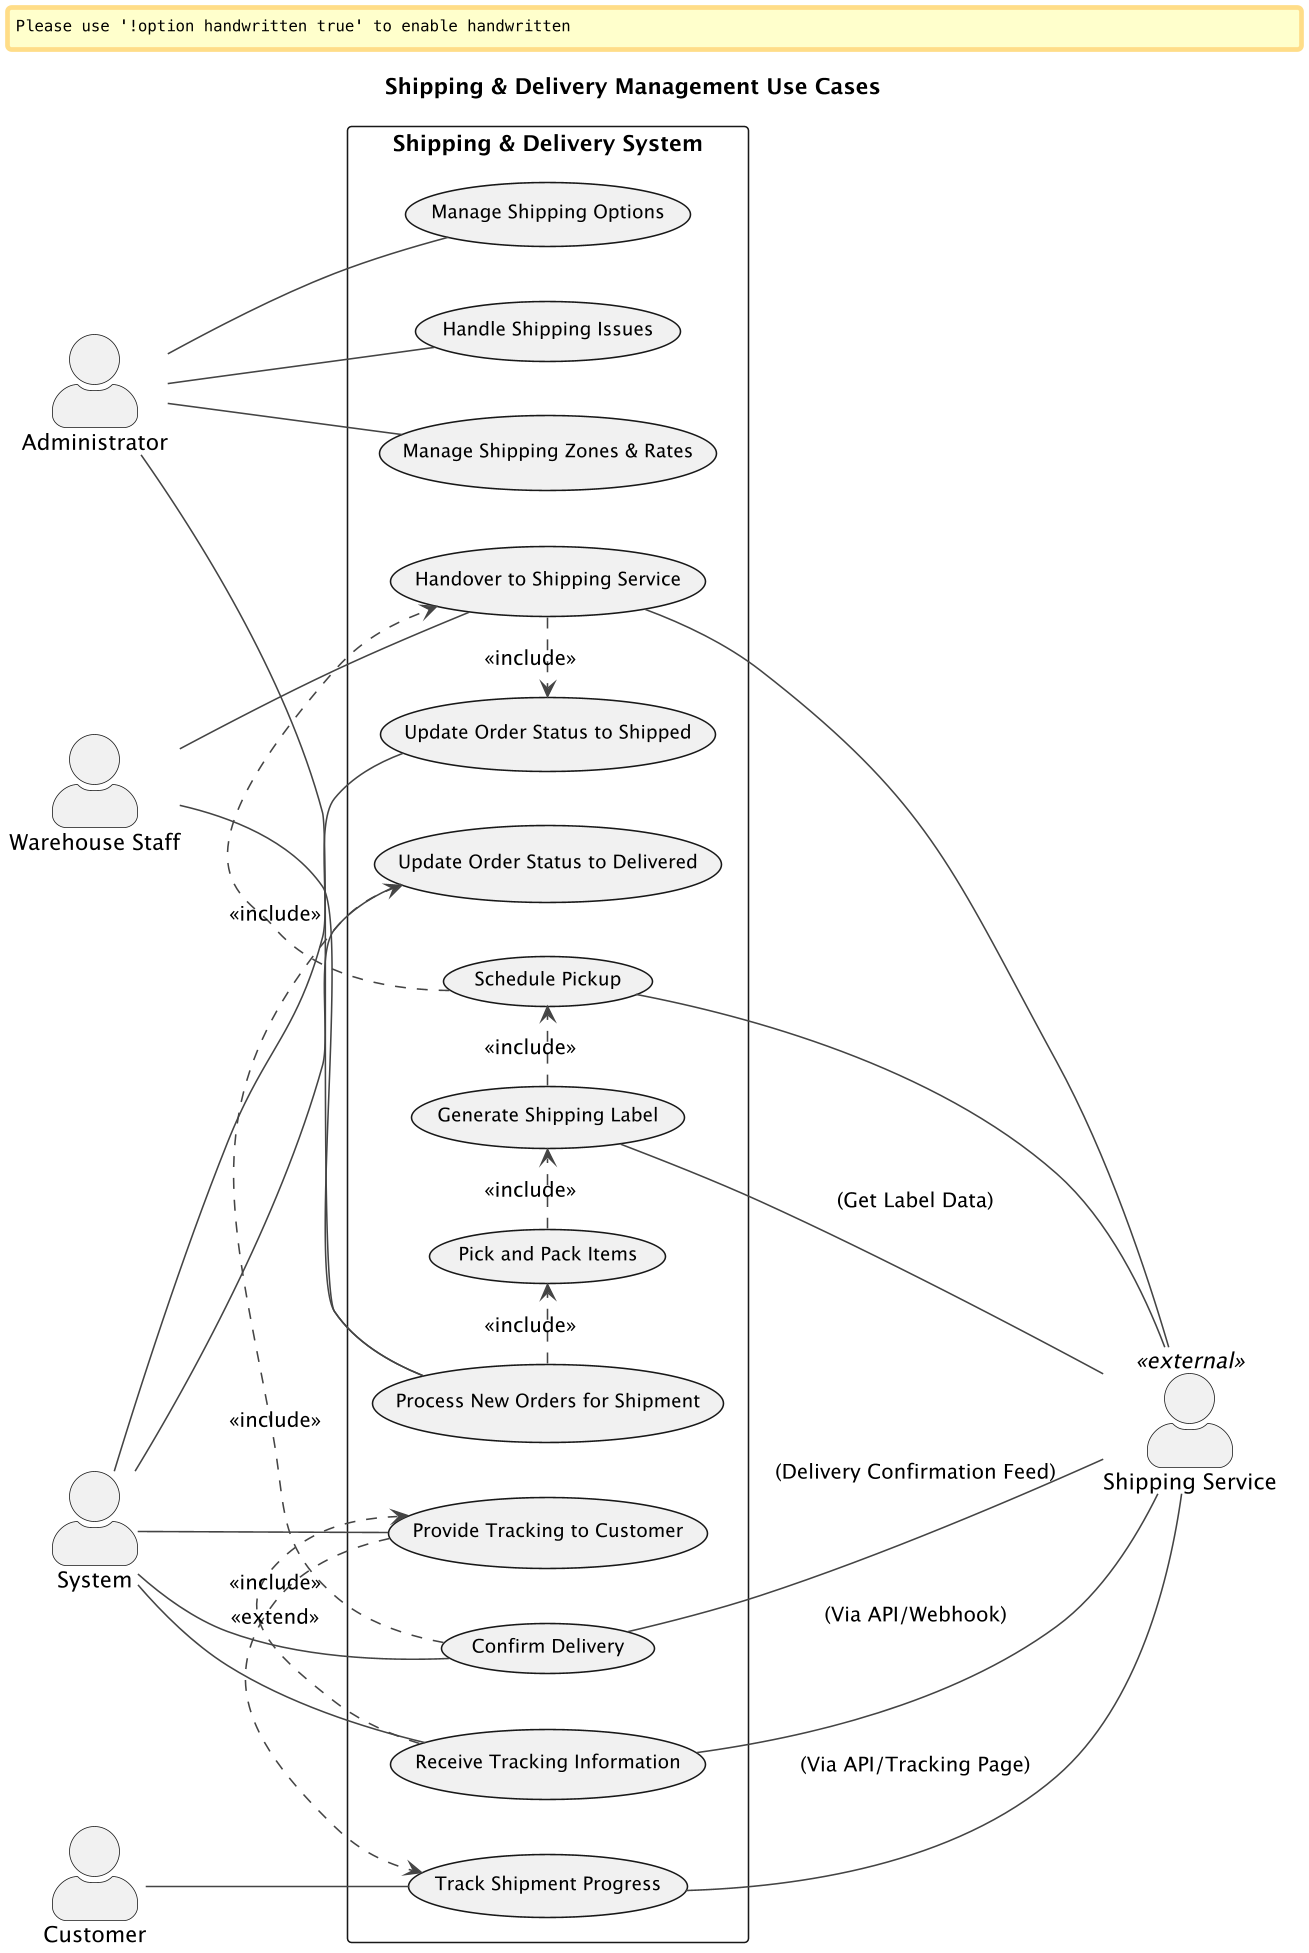

The diagram above was rendered by PlantUML. Its source (embedded in the PNG):
@startuml shipping-delivery-management-use-case
skinparamlocked dpi 150
skinparamlocked diagramBackgroundColor white
' Fix for clipping issues with comprehensive diagrams
skinparam Rankdir top-to-bottom
skinparam dpi 150
skinparam pageMargin 10
skinparam pageExternalColor white
scale max 2000 width

' Basic styling
skinparam ActorStyle awesome
skinparam ArrowColor #444444
skinparam shadowing false
skinparam defaultTextAlignment center
skinparam Handwritten false
skinparam UsecaseBorderThickness 1
skinparam UsecaseFontSize 12
skinparam ActorFontSize 14

title Shipping & Delivery Management Use Cases

left to right direction

actor "Administrator" as Admin
actor "Warehouse Staff" as Staff
actor "System"
actor "Shipping Service" as ShipSvc <<external>>
actor "Customer" as Cust

rectangle "Shipping & Delivery System" {
  usecase "Process New Orders for Shipment" as UC_ProcessNewOrders
  usecase "Pick and Pack Items" as UC_PickPack
  usecase "Generate Shipping Label" as UC_GenLabel
  usecase "Schedule Pickup" as UC_SchedulePickup
  usecase "Handover to Shipping Service" as UC_Handover
  usecase "Update Order Status to Shipped" as UC_UpdateShippedStatus
  usecase "Receive Tracking Information" as UC_ReceiveTracking
  usecase "Provide Tracking to Customer" as UC_ProvideTracking
  usecase "Track Shipment Progress" as UC_TrackShipment
  usecase "Manage Shipping Options" as UC_ManageShipOptions
  usecase "Handle Shipping Issues" as UC_HandleShipIssues
  usecase "Confirm Delivery" as UC_ConfirmDelivery
  usecase "Update Order Status to Delivered" as UC_UpdateDeliveredStatus
  usecase "Manage Shipping Zones & Rates" as UC_ManageZonesRates

  ' --- Administrator to Use Case Relationships ---
  Admin -- UC_ManageShipOptions
  Admin -- UC_HandleShipIssues
  Admin -- UC_ManageZonesRates
  Admin -- UC_ProcessNewOrders

  ' --- Warehouse Staff to Use Case Relationships ---
  Staff -- UC_ProcessNewOrders
  UC_ProcessNewOrders .> UC_PickPack : <<include>>
  UC_PickPack .> UC_GenLabel : <<include>>
  UC_GenLabel .> UC_SchedulePickup : <<include>>
  UC_SchedulePickup .> UC_Handover : <<include>>
  Staff -- UC_Handover

  ' --- System to Use Case Relationships ---
  System -- UC_UpdateShippedStatus
  UC_Handover .> UC_UpdateShippedStatus : <<include>>
  System -- UC_ReceiveTracking
  System -- UC_ProvideTracking
  UC_ReceiveTracking .> UC_ProvideTracking : <<include>>
  System -- UC_ConfirmDelivery
  System -- UC_UpdateDeliveredStatus
  UC_ConfirmDelivery .> UC_UpdateDeliveredStatus : <<include>>

  ' --- Customer to Use Case Relationships ---
  Cust -- UC_TrackShipment
  UC_ProvideTracking .> UC_TrackShipment : <<extend>>

  ' --- External Actor Interactions ---
  UC_GenLabel -- ShipSvc : (Get Label Data)
  UC_SchedulePickup -- ShipSvc
  UC_Handover -- ShipSvc
  UC_ReceiveTracking -- ShipSvc : (Via API/Webhook)
  UC_TrackShipment -- ShipSvc : (Via API/Tracking Page)
  UC_ConfirmDelivery -- ShipSvc : (Delivery Confirmation Feed)

}
@enduml